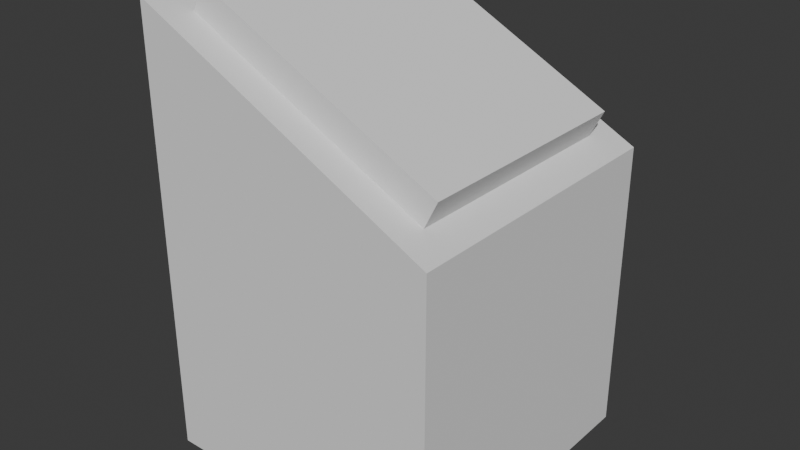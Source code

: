 # Source: podium.blend  (saved by Blender 5.0.119; exported with 4.5.12 LTS)
import bpy
from mathutils import Matrix  # noqa: F401  (used for matrix-valued properties, if any)

bpy.ops.wm.read_factory_settings(use_empty=True)
scene = bpy.context.scene
scene.name = 'Scene'

# ---- collections
col_collection = bpy.data.collections.new('Collection'); scene.collection.children.link(col_collection)

# ---- world
world_world = bpy.data.worlds.new('World'); scene.world = world_world
world_world.use_nodes = True; world_world.node_tree.nodes.clear()
_N = world_world.node_tree.nodes; _L = world_world.node_tree.links
n0 = _N.new('ShaderNodeOutputWorld'); n0.name = 'World Output'; n0.location = (200, 100)
n1 = _N.new('ShaderNodeBackground'); n1.name = 'Background'; n1.location = (-200, 100)
n1.inputs[0].default_value = (0.05088, 0.05088, 0.05088, 1.0)
_L.new(n1.outputs[0], n0.inputs[0])
n0.is_active_output = True
world_world.color = (0.05088, 0.05088, 0.05088)
world_world.sun_shadow_jitter_overblur = 0.0

# ---- meshes
me_plane = bpy.data.meshes.new('Plane')
me_plane.from_pydata([(-1.0, -1.0, 0.0), (1.0, -1.0, 0.0), (-1.0, 1.0, 0.0), (1.0, 1.0, 0.0), (-0.8114, -0.7891, 2.906), (0.8114, -0.7891, 2.094), (-0.8114, 0.7891, 2.906), (0.8114, 0.7891, 2.094), (-1.0, 1.0, 3.0), (-1.0, -1.0, 3.0), (1.0, -1.0, 2.0), (1.0, 1.0, 2.0), (-0.7243, 0.7891, 3.08), (-0.7243, -0.7891, 3.08), (0.8985, -0.7891, 2.269), (0.8985, 0.7891, 2.269)], [], [(0, 2, 3, 1), (7, 6, 12, 15), (1, 3, 11, 10), (2, 0, 9, 8), (3, 2, 8, 11), (0, 1, 10, 9), (4, 6, 8, 9), (5, 4, 9, 10), (7, 5, 10, 11), (6, 7, 11, 8), (13, 14, 15, 12), (4, 5, 14, 13), (5, 7, 15, 14), (6, 4, 13, 12)])
_uv = me_plane.uv_layers.new(name='UVMap')
_uv.uv.foreach_set('vector', [0.0, 0.0, 0.0, 1.0, 1.0, 1.0, 1.0, 0.0, 0.9057, 0.8946, 0.0943, 0.8946, 0.0943, 0.8946, 0.9057, 0.8946, 1.0, 0.0, 1.0, 1.0, 1.0, 1.0, 1.0, 0.0, 0.0, 1.0, 0.0, 0.0, 0.0, 0.0, 0.0, 1.0, 1.0, 1.0, 0.0, 1.0, 0.0, 1.0, 1.0, 1.0, 0.0, 0.0, 1.0, 0.0, 1.0, 0.0, 0.0, 0.0, 0.0943, 0.1054, 0.0943, 0.8946, 0.0, 1.0, 0.0, 0.0, 0.9057, 0.1054, 0.0943, 0.1054, 0.0, 0.0, 1.0, 0.0, 0.9057, 0.8946, 0.9057, 0.1054, 1.0, 0.0, 1.0, 1.0, 0.0943, 0.8946, 0.9057, 0.8946, 1.0, 1.0, 0.0, 1.0, 0.0943, 0.1054, 0.9057, 0.1054, 0.9057, 0.8946, 0.0943, 0.8946, 0.0943, 0.1054, 0.9057, 0.1054, 0.9057, 0.1054, 0.0943, 0.1054, 0.9057, 0.1054, 0.9057, 0.8946, 0.9057, 0.8946, 0.9057, 0.1054, 0.0943, 0.8946, 0.0943, 0.1054, 0.0943, 0.1054, 0.0943, 0.8946])
me_plane.update()

# ---- objects
ob_plane = bpy.data.objects.new('Plane', me_plane)

# ---- transforms, parenting, visibility, modifiers, constraints
ob_plane.location = (0.0, 0.0, 0.0)

# ---- collection membership
col_collection.objects.link(ob_plane)

# ---- scene / render settings (as saved in the file)
scene.frame_start = 1; scene.frame_end = 250; scene.frame_set(1)
scene.render.engine = 'BLENDER_EEVEE_NEXT'
scene.render.bake_bias = 0.0
scene.render.bake_samples = 0
scene.cycles.sampling_pattern = 'TABULATED_SOBOL'
scene.eevee.use_volume_custom_range = False
bpy.context.view_layer.update()

# ---- added for rendering (the .blend has no active camera and no usable light): camera, sun
cam_auto = bpy.data.cameras.new('AutoCamera')
cam_auto.lens = 50.0
cam_auto.sensor_width = 36.0
cam_auto.clip_end = 1000.0
ob_auto_camera = bpy.data.objects.new('AutoCamera', cam_auto)
scene.collection.objects.link(ob_auto_camera)
ob_auto_camera.location = (3.86893, -4.64271, 4.6351)
ob_auto_camera.rotation_euler = (1.09748, -7.21219e-08, 0.694738)
scene.camera = ob_auto_camera
light_auto_sun = bpy.data.lights.new('AutoSun', 'SUN')
light_auto_sun.energy = 3.0
light_auto_sun.angle = 0.0523599
ob_auto_sun = bpy.data.objects.new('AutoSun', light_auto_sun)
scene.collection.objects.link(ob_auto_sun)
ob_auto_sun.rotation_euler = (0.872665, 0.174533, 0.523599)
bpy.context.view_layer.update()
